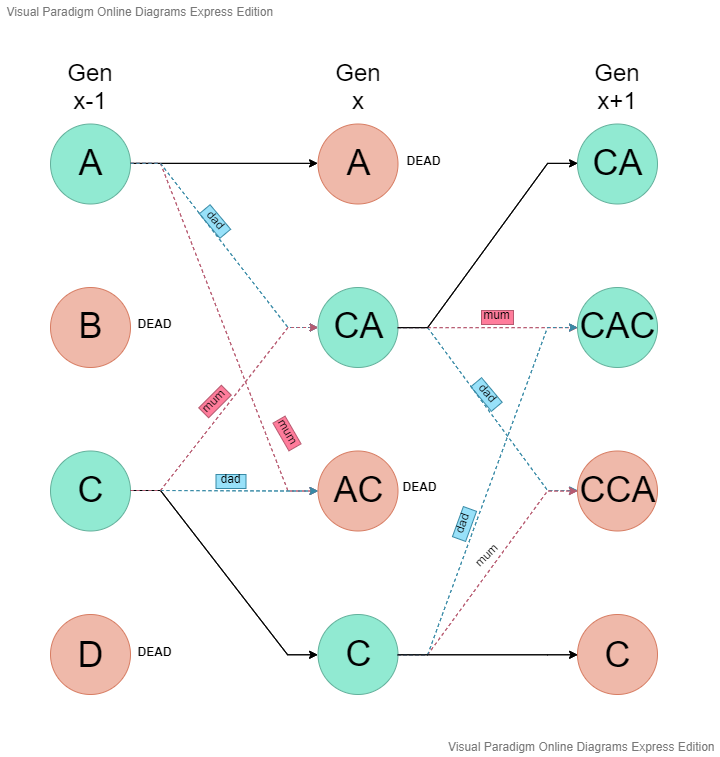

The diagram above was exported from draw.io. Its source (the exported page's mxGraphModel, read from the mxfile embedded in the PNG):
<mxGraphModel version="20200123" sfct="zlQZuyJLq1UsivVgCp8mXEBWc2RbkNS0KaDGPTFYhe4t3w7Mrd5OxnfAHI9o6j" diagramType="ArrowDiagram" vpId="_nBeuI6CO8BujQrU" gridEnabled="false" gridColor="#e0e0e0" gridSize="10" guidesEnabled="true" pageVisible="true" page="1" pageWidth="1169" pageHeight="827" connectionArrowsEnabled="true" connectionPointsEnabled="true" mathEnabled="false" shadowVisible="false">
  <root>
    <UserObject label="" modelVpId="VnBeuI6CO8BujQrQ" vpId="VnBeuI6CO8BujQrR" id="0">
      <mxCell />
    </UserObject>
    <UserObject label="" modelVpId="VnBeuI6CO8BujQrS" vpId="VnBeuI6CO8BujQrT" id="1">
      <mxCell parent="0" />
    </UserObject>
    <UserObject label="" vpId="pnBeuI6CO8BujQpm" modelVpId="pnBeuI6CO8BujQpn" id="2">
      <mxCell style="edgeStyle=orthogonalEdgeStyle;rounded=0;orthogonalLoop=1;html=1;exitX=1;exitY=0.5;exitDx=0;exitDy=0;entryX=0;entryY=0.5;entryDx=0;entryDy=0;" edge="1" source="5" target="27" parent="1">
        <mxGeometry relative="1" as="geometry">
          <mxPoint x="351" y="182" as="edgeLabelOffset" />
        </mxGeometry>
        <Array as="absPoints">
          <mxPoint x="257" y="182" />
          <mxPoint x="444" y="182" />
        </Array>
      </mxCell>
    </UserObject>
    <UserObject label="" vpId="pnBeuI6CO8BujQpo" modelVpId="pnBeuI6CO8BujQpp" id="3">
      <mxCell style="edgeStyle=entityRelationEdgeStyle;rounded=0;orthogonalLoop=1;html=1;exitX=1;exitY=0.5;exitDx=0;exitDy=0;dashed=1;fillColor=#ff7c9b;strokeColor=#b75a70;" edge="1" source="5" target="34" parent="1">
        <mxGeometry relative="1" as="geometry">
          <mxPoint x="351" y="346" as="edgeLabelOffset" />
        </mxGeometry>
        <Array as="absPoints">
          <mxPoint x="257" y="182" />
          <mxPoint x="287" y="182" />
          <mxPoint x="415" y="510" />
          <mxPoint x="445" y="510" />
        </Array>
      </mxCell>
    </UserObject>
    <UserObject label="" vpId="pnBeuI6CO8BujQpq" modelVpId="pnBeuI6CO8BujQpr" id="4">
      <mxCell style="edgeStyle=entityRelationEdgeStyle;rounded=0;orthogonalLoop=1;html=1;exitX=1;exitY=0.5;exitDx=0;exitDy=0;dashed=1;fillColor=#98e1f9;strokeColor=#388aa6;" edge="1" source="5" target="32" parent="1">
        <mxGeometry relative="1" as="geometry">
          <mxPoint x="351" y="264" as="edgeLabelOffset" />
        </mxGeometry>
        <Array as="absPoints">
          <mxPoint x="257" y="182" />
          <mxPoint x="287" y="182" />
          <mxPoint x="415" y="346" />
          <mxPoint x="445" y="346" />
        </Array>
      </mxCell>
    </UserObject>
    <UserObject label="" vpId="pnBeuI6CO8BujQps" modelVpId="pnBeuI6CO8BujQpt" id="5">
      <mxCell style="ellipse;whiteSpace=wrap;html=1;aspect=fixed;fillColor=#91ead2;strokeColor=#64b19c;" vertex="1" parent="1">
        <mxGeometry x="177" y="142.5" width="80" height="80" as="geometry" />
      </mxCell>
    </UserObject>
    <UserObject label="&lt;font style=&quot;font-size: 36px&quot;&gt;A&lt;/font&gt;" vpId="pnBeuI6CO8BujQpu" modelVpId="pnBeuI6CO8BujQpv" id="6">
      <mxCell style="text;html=1;resizable=1;points=[];align=center;verticalAlign=middle;spacingTop=-4;whiteSpace=wrap;" vertex="1" parent="5">
        <mxGeometry x="24" y="34.5" width="32" height="11" as="geometry" />
      </mxCell>
    </UserObject>
    <UserObject label="" vpId="pnBeuI6CO8BujQpw" modelVpId="pnBeuI6CO8BujQpx" id="7">
      <mxCell style="ellipse;whiteSpace=wrap;html=1;aspect=fixed;fillColor=#efb9aa;strokeColor=#d77d63;" vertex="1" parent="1">
        <mxGeometry x="177" y="306" width="80" height="80" as="geometry" />
      </mxCell>
    </UserObject>
    <UserObject label="&lt;font style=&quot;font-size: 36px&quot;&gt;B&lt;/font&gt;" vpId="pnBeuI6CO8BujQpy" modelVpId="pnBeuI6CO8BujQpz" id="8">
      <mxCell style="text;html=1;resizable=1;points=[];align=center;verticalAlign=middle;spacingTop=-4;whiteSpace=wrap;" vertex="1" parent="7">
        <mxGeometry x="24" y="34" width="32" height="11" as="geometry" />
      </mxCell>
    </UserObject>
    <UserObject label="" vpId="pnBeuI6CO8BujQp0" modelVpId="pnBeuI6CO8BujQp1" id="9">
      <mxCell style="edgeStyle=entityRelationEdgeStyle;rounded=0;orthogonalLoop=1;html=1;exitX=1;exitY=0.5;exitDx=0;exitDy=0;entryX=0;entryY=0.5;entryDx=0;entryDy=0;" edge="1" source="12" target="39" parent="1">
        <mxGeometry relative="1" as="geometry">
          <mxPoint x="351" y="591" as="edgeLabelOffset" />
        </mxGeometry>
        <Array as="absPoints">
          <mxPoint x="257" y="509" />
          <mxPoint x="287" y="509" />
          <mxPoint x="414" y="673" />
          <mxPoint x="444" y="673" />
        </Array>
      </mxCell>
    </UserObject>
    <UserObject label="" vpId="pnBeuI6CO8BujQp2" modelVpId="pnBeuI6CO8BujQp3" id="10">
      <mxCell style="edgeStyle=entityRelationEdgeStyle;rounded=0;orthogonalLoop=1;html=1;exitX=1;exitY=0.5;exitDx=0;exitDy=0;dashed=1;fillColor=#98e1f9;strokeColor=#388aa6;" edge="1" source="12" target="34" parent="1">
        <mxGeometry relative="1" as="geometry">
          <mxPoint x="351" y="509" as="edgeLabelOffset" />
        </mxGeometry>
        <Array as="absPoints">
          <mxPoint x="257" y="509" />
          <mxPoint x="287" y="509" />
          <mxPoint x="415" y="510" />
          <mxPoint x="445" y="510" />
        </Array>
      </mxCell>
    </UserObject>
    <UserObject label="" vpId="pnBeuI6CO8BujQp4" modelVpId="pnBeuI6CO8BujQp5" id="11">
      <mxCell style="edgeStyle=entityRelationEdgeStyle;rounded=0;orthogonalLoop=1;html=1;exitX=1;exitY=0.5;exitDx=0;exitDy=0;dashed=1;fillColor=#ff7c9b;strokeColor=#b75a70;" edge="1" source="12" target="32" parent="1">
        <mxGeometry relative="1" as="geometry">
          <mxPoint x="350" y="428" as="edgeLabelOffset" />
        </mxGeometry>
        <Array as="absPoints">
          <mxPoint x="257" y="509" />
          <mxPoint x="287" y="509" />
          <mxPoint x="415" y="346" />
          <mxPoint x="445" y="346" />
        </Array>
      </mxCell>
    </UserObject>
    <UserObject label="" vpId="pnBeuI6CO8BujQp6" modelVpId="pnBeuI6CO8BujQp7" id="12">
      <mxCell style="ellipse;whiteSpace=wrap;html=1;aspect=fixed;fillColor=#91ead2;strokeColor=#64b19c;" vertex="1" parent="1">
        <mxGeometry x="177" y="469.5" width="80" height="80" as="geometry" />
      </mxCell>
    </UserObject>
    <UserObject label="&lt;font style=&quot;font-size: 36px&quot;&gt;C&lt;/font&gt;" vpId="pnBeuI6CO8BujQp8" modelVpId="pnBeuI6CO8BujQp9" id="13">
      <mxCell style="text;html=1;resizable=1;points=[];align=center;verticalAlign=middle;spacingTop=-4;whiteSpace=wrap;" vertex="1" parent="12">
        <mxGeometry x="24" y="34.5" width="32" height="11" as="geometry" />
      </mxCell>
    </UserObject>
    <UserObject label="" vpId="pnBeuI6CO8BujQp." modelVpId="pnBeuI6CO8BujQp_" id="14">
      <mxCell style="ellipse;whiteSpace=wrap;html=1;aspect=fixed;fillColor=#efb9aa;strokeColor=#d77d63;" vertex="1" parent="1">
        <mxGeometry x="177" y="633" width="80" height="80" as="geometry" />
      </mxCell>
    </UserObject>
    <UserObject label="&lt;font style=&quot;font-size: 36px&quot;&gt;D&lt;/font&gt;" vpId="pnBeuI6CO8BujQqA" modelVpId="pnBeuI6CO8BujQqB" id="15">
      <mxCell style="text;html=1;resizable=1;points=[];align=center;verticalAlign=middle;spacingTop=-4;whiteSpace=wrap;" vertex="1" parent="14">
        <mxGeometry x="24" y="36" width="32" height="11" as="geometry" />
      </mxCell>
    </UserObject>
    <UserObject label="&lt;font style=&quot;font-size: 24px&quot;&gt;Gen x-1&lt;/font&gt;" vpId="pnBeuI6CO8BujQqC" modelVpId="pnBeuI6CO8BujQqD" id="16">
      <mxCell style="text;html=1;resizable=1;points=[];align=center;verticalAlign=middle;spacingTop=-4;whiteSpace=wrap;" vertex="1" parent="1">
        <mxGeometry x="186" y="92" width="62" height="32" as="geometry" />
      </mxCell>
    </UserObject>
    <UserObject label="&lt;font style=&quot;font-size: 24px&quot;&gt;Gen x&lt;/font&gt;" vpId="pnBeuI6CO8BujQqE" modelVpId="pnBeuI6CO8BujQqF" id="17">
      <mxCell style="text;html=1;resizable=1;points=[];align=center;verticalAlign=middle;spacingTop=-4;whiteSpace=wrap;" vertex="1" parent="1">
        <mxGeometry x="453.5" y="92" width="62" height="32" as="geometry" />
      </mxCell>
    </UserObject>
    <UserObject label="&lt;font style=&quot;font-size: 24px&quot;&gt;Gen x+1&lt;/font&gt;" vpId="pnBeuI6CO8BujQqG" modelVpId="pnBeuI6CO8BujQqH" id="18">
      <mxCell style="text;html=1;resizable=1;points=[];align=center;verticalAlign=middle;spacingTop=-4;whiteSpace=wrap;" vertex="1" parent="1">
        <mxGeometry x="713" y="92" width="62" height="32" as="geometry" />
      </mxCell>
    </UserObject>
    <UserObject label="&lt;b&gt;DEAD&lt;/b&gt;" vpId="pnBeuI6CO8BujQqI" modelVpId="ZnBeuI6CO8BujQqJ" id="19">
      <mxCell style="text;html=1;resizable=1;points=[];align=center;verticalAlign=middle;spacingTop=-4;whiteSpace=wrap;" vertex="1" parent="1">
        <mxGeometry x="530" y="500" width="32" height="14" as="geometry" />
      </mxCell>
    </UserObject>
    <UserObject label="&lt;b&gt;DEAD&lt;/b&gt;" vpId="ZnBeuI6CO8BujQqK" modelVpId="ZnBeuI6CO8BujQqL" id="20">
      <mxCell style="text;html=1;resizable=1;points=[];align=center;verticalAlign=middle;spacingTop=-4;whiteSpace=wrap;" vertex="1" parent="1">
        <mxGeometry x="265" y="337" width="32" height="14" as="geometry" />
      </mxCell>
    </UserObject>
    <UserObject label="&lt;b&gt;DEAD&lt;/b&gt;" vpId="ZnBeuI6CO8BujQqM" modelVpId="ZnBeuI6CO8BujQqN" id="21">
      <mxCell style="text;html=1;resizable=1;points=[];align=center;verticalAlign=middle;spacingTop=-4;whiteSpace=wrap;" vertex="1" parent="1">
        <mxGeometry x="534" y="174" width="32" height="14" as="geometry" />
      </mxCell>
    </UserObject>
    <UserObject label="&lt;b&gt;DEAD&lt;/b&gt;" vpId="ZnBeuI6CO8BujQqO" modelVpId="ZnBeuI6CO8BujQqP" id="22">
      <mxCell style="text;html=1;resizable=1;points=[];align=center;verticalAlign=middle;spacingTop=-4;whiteSpace=wrap;" vertex="1" parent="1">
        <mxGeometry x="265" y="664.5" width="32" height="14" as="geometry" />
      </mxCell>
    </UserObject>
    <UserObject label="dad" vpId="ZnBeuI6CO8BujQqQ" modelVpId="ZnBeuI6CO8BujQqR" id="23">
      <mxCell style="text;html=1;resizable=1;points=[];align=center;verticalAlign=middle;spacingTop=-4;whiteSpace=wrap;rotation=50;fillColor=#98e1f9;strokeColor=#388aa6;" vertex="1" parent="1">
        <mxGeometry x="325.5" y="233" width="32" height="14" as="geometry" />
      </mxCell>
    </UserObject>
    <UserObject label="dad" vpId="ZnBeuI6CO8BujQqS" modelVpId="ZnBeuI6CO8BujQqT" id="24">
      <mxCell style="text;html=1;resizable=1;points=[];align=center;verticalAlign=middle;spacingTop=-4;whiteSpace=wrap;rotation=50;fillColor=#98e1f9;strokeColor=#388aa6;" vertex="1" parent="1">
        <mxGeometry x="597" y="406" width="32" height="14" as="geometry" />
      </mxCell>
    </UserObject>
    <UserObject label="mum" vpId="ZnBeuI6CO8BujQqU" modelVpId="ZnBeuI6CO8BujQqV" id="25">
      <mxCell style="text;html=1;resizable=1;points=[];align=center;verticalAlign=middle;spacingTop=-4;whiteSpace=wrap;rotation=-45;fillColor=#ff7c9b;strokeColor=#b75a70;" vertex="1" parent="1">
        <mxGeometry x="325.5" y="413" width="32" height="14" as="geometry" />
      </mxCell>
    </UserObject>
    <UserObject label="mum" vpId="ZnBeuI6CO8BujQqW" modelVpId="ZnBeuI6CO8BujQqX" id="26">
      <mxCell style="text;html=1;resizable=1;points=[];align=center;verticalAlign=middle;spacingTop=-4;whiteSpace=wrap;rotation=-45;" vertex="1" parent="1">
        <mxGeometry x="597" y="568.2000122070312" width="32" height="14" as="geometry" />
      </mxCell>
    </UserObject>
    <UserObject label="" vpId="ZnBeuI6CO8BujQqY" modelVpId="ZnBeuI6CO8BujQqZ" id="27">
      <mxCell style="ellipse;whiteSpace=wrap;html=1;aspect=fixed;fillColor=#efb9aa;strokeColor=#d77d63;" vertex="1" parent="1">
        <mxGeometry x="444.5" y="142.5" width="80" height="80" as="geometry" />
      </mxCell>
    </UserObject>
    <UserObject label="&lt;font style=&quot;font-size: 36px&quot;&gt;A&lt;/font&gt;" vpId="ZnBeuI6CO8BujQqa" modelVpId="ZnBeuI6CO8BujQqb" id="28">
      <mxCell style="text;html=1;resizable=1;points=[];align=center;verticalAlign=middle;spacingTop=-4;whiteSpace=wrap;" vertex="1" parent="27">
        <mxGeometry x="24" y="34.5" width="32" height="11" as="geometry" />
      </mxCell>
    </UserObject>
    <UserObject label="" vpId="ZnBeuI6CO8BujQqc" modelVpId="ZnBeuI6CO8BujQqd" id="29">
      <mxCell style="edgeStyle=entityRelationEdgeStyle;rounded=0;orthogonalLoop=1;html=1;exitX=1;exitY=0.5;exitDx=0;exitDy=0;entryX=0;entryY=0.5;entryDx=0;entryDy=0;dashed=1;fillColor=#98e1f9;strokeColor=#388aa6;" edge="1" source="32" target="45" parent="1">
        <mxGeometry relative="1" as="geometry">
          <mxPoint x="614" y="428" as="edgeLabelOffset" />
        </mxGeometry>
        <Array as="absPoints">
          <mxPoint x="524" y="346" />
          <mxPoint x="554" y="346" />
          <mxPoint x="674" y="509" />
          <mxPoint x="704" y="509" />
        </Array>
      </mxCell>
    </UserObject>
    <UserObject label="" vpId="ZnBeuI6CO8BujQqe" modelVpId="ZnBeuI6CO8BujQqf" id="30">
      <mxCell style="edgeStyle=entityRelationEdgeStyle;rounded=0;orthogonalLoop=1;html=1;exitX=1;exitY=0.5;exitDx=0;exitDy=0;entryX=0;entryY=0.5;entryDx=0;entryDy=0;dashed=1;fillColor=#ff7c9b;strokeColor=#b75a70;" edge="1" source="32" target="43" parent="1">
        <mxGeometry relative="1" as="geometry">
          <mxPoint x="614" y="346" as="edgeLabelOffset" />
        </mxGeometry>
        <Array as="absPoints">
          <mxPoint x="524" y="346" />
          <mxPoint x="554" y="346" />
          <mxPoint x="674" y="346" />
          <mxPoint x="704" y="346" />
        </Array>
      </mxCell>
    </UserObject>
    <UserObject label="" vpId="ZnBeuI6CO8BujQqg" modelVpId="ZnBeuI6CO8BujQqh" id="31">
      <mxCell style="edgeStyle=entityRelationEdgeStyle;rounded=0;orthogonalLoop=1;html=1;exitX=1;exitY=0.5;exitDx=0;exitDy=0;entryX=0;entryY=0.5;entryDx=0;entryDy=0;" edge="1" source="32" target="41" parent="1">
        <mxGeometry relative="1" as="geometry">
          <mxPoint x="614" y="264" as="edgeLabelOffset" />
        </mxGeometry>
        <Array as="absPoints">
          <mxPoint x="524" y="346" />
          <mxPoint x="554" y="346" />
          <mxPoint x="674" y="182" />
          <mxPoint x="704" y="182" />
        </Array>
      </mxCell>
    </UserObject>
    <UserObject label="" vpId="ZnBeuI6CO8BujQqi" modelVpId="ZnBeuI6CO8BujQqj" id="32">
      <mxCell style="ellipse;whiteSpace=wrap;html=1;aspect=fixed;fillColor=#91ead2;strokeColor=#64b19c;" vertex="1" parent="1">
        <mxGeometry x="444.5" y="306" width="80" height="80" as="geometry" />
      </mxCell>
    </UserObject>
    <UserObject label="&lt;font style=&quot;font-size: 36px&quot;&gt;CA&lt;/font&gt;" vpId="ZnBeuI6CO8BujQqk" modelVpId="ZnBeuI6CO8BujQql" id="33">
      <mxCell style="text;html=1;resizable=1;points=[];align=center;verticalAlign=middle;spacingTop=-4;whiteSpace=wrap;" vertex="1" parent="32">
        <mxGeometry x="24" y="34" width="32" height="11" as="geometry" />
      </mxCell>
    </UserObject>
    <UserObject label="" vpId="ZnBeuI6CO8BujQqm" modelVpId="ZnBeuI6CO8BujQqn" id="34">
      <mxCell style="ellipse;whiteSpace=wrap;html=1;aspect=fixed;fillColor=#efb9aa;strokeColor=#d77d63;" vertex="1" parent="1">
        <mxGeometry x="444.5" y="469.5" width="80" height="80" as="geometry" />
      </mxCell>
    </UserObject>
    <UserObject label="&lt;font style=&quot;font-size: 36px&quot;&gt;AC&lt;/font&gt;" vpId="ZnBeuI6CO8BujQqo" modelVpId="ZnBeuI6CO8BujQqp" id="35">
      <mxCell style="text;html=1;resizable=1;points=[];align=center;verticalAlign=middle;spacingTop=-4;whiteSpace=wrap;" vertex="1" parent="34">
        <mxGeometry x="24" y="34.5" width="32" height="11" as="geometry" />
      </mxCell>
    </UserObject>
    <UserObject label="" vpId="ZnBeuI6CO8BujQqq" modelVpId="ZnBeuI6CO8BujQqr" id="36">
      <mxCell style="edgeStyle=entityRelationEdgeStyle;rounded=0;orthogonalLoop=1;html=1;exitX=1;exitY=0.5;exitDx=0;exitDy=0;dashed=1;fillColor=#ff7c9b;strokeColor=#b75a70;" edge="1" source="39" target="45" parent="1">
        <mxGeometry relative="1" as="geometry">
          <mxPoint x="614" y="591" as="edgeLabelOffset" />
        </mxGeometry>
        <Array as="absPoints">
          <mxPoint x="524" y="673" />
          <mxPoint x="554" y="673" />
          <mxPoint x="674" y="510" />
          <mxPoint x="704" y="510" />
        </Array>
      </mxCell>
    </UserObject>
    <UserObject label="" vpId="ZnBeuI6CO8BujQqs" modelVpId="ZnBeuI6CO8BujQqt" id="37">
      <mxCell style="edgeStyle=entityRelationEdgeStyle;rounded=0;orthogonalLoop=1;html=1;exitX=1;exitY=0.5;exitDx=0;exitDy=0;dashed=1;fillColor=#98e1f9;strokeColor=#388aa6;" edge="1" source="39" target="43" parent="1">
        <mxGeometry relative="1" as="geometry">
          <mxPoint x="614" y="510" as="edgeLabelOffset" />
        </mxGeometry>
        <Array as="absPoints">
          <mxPoint x="524" y="673" />
          <mxPoint x="554" y="673" />
          <mxPoint x="674" y="346" />
          <mxPoint x="704" y="346" />
        </Array>
      </mxCell>
    </UserObject>
    <UserObject label="" vpId="ZnBeuI6CO8BujQqu" modelVpId="ZnBeuI6CO8BujQqv" id="38">
      <mxCell style="edgeStyle=entityRelationEdgeStyle;rounded=0;orthogonalLoop=1;html=1;exitX=1;exitY=0.5;exitDx=0;exitDy=0;entryX=0;entryY=0.5;entryDx=0;entryDy=0;" edge="1" source="39" target="47" parent="1">
        <mxGeometry relative="1" as="geometry">
          <mxPoint x="614" y="673" as="edgeLabelOffset" />
        </mxGeometry>
        <Array as="absPoints">
          <mxPoint x="524" y="673" />
          <mxPoint x="554" y="673" />
          <mxPoint x="674" y="673" />
          <mxPoint x="704" y="673" />
        </Array>
      </mxCell>
    </UserObject>
    <UserObject label="" vpId="ZnBeuI6CO8BujQqw" modelVpId="ZnBeuI6CO8BujQqx" id="39">
      <mxCell style="ellipse;whiteSpace=wrap;html=1;aspect=fixed;fillColor=#91ead2;strokeColor=#64b19c;" vertex="1" parent="1">
        <mxGeometry x="444.5" y="633" width="80" height="80" as="geometry" />
      </mxCell>
    </UserObject>
    <UserObject label="&lt;font style=&quot;font-size: 36px&quot;&gt;C&lt;/font&gt;" vpId="ZnBeuI6CO8BujQqy" modelVpId="ZnBeuI6CO8BujQqz" id="40">
      <mxCell style="text;html=1;resizable=1;points=[];align=center;verticalAlign=middle;spacingTop=-4;whiteSpace=wrap;" vertex="1" parent="39">
        <mxGeometry x="24" y="33" width="32" height="15" as="geometry" />
      </mxCell>
    </UserObject>
    <UserObject label="" vpId="ZnBeuI6CO8BujQq0" modelVpId="ZnBeuI6CO8BujQq1" id="41">
      <mxCell style="ellipse;whiteSpace=wrap;html=1;aspect=fixed;fillColor=#91ead2;strokeColor=#64b19c;" vertex="1" parent="1">
        <mxGeometry x="704" y="142.5" width="80" height="80" as="geometry" />
      </mxCell>
    </UserObject>
    <UserObject label="&lt;font style=&quot;font-size: 36px&quot;&gt;CA&lt;/font&gt;" vpId="ZnBeuI6CO8BujQq2" modelVpId="ZnBeuI6CO8BujQq3" id="42">
      <mxCell style="text;html=1;resizable=1;points=[];align=center;verticalAlign=middle;spacingTop=-4;whiteSpace=wrap;" vertex="1" parent="41">
        <mxGeometry x="24" y="34.5" width="32" height="11" as="geometry" />
      </mxCell>
    </UserObject>
    <UserObject label="" vpId="ZnBeuI6CO8BujQq4" modelVpId="ZnBeuI6CO8BujQq5" id="43">
      <mxCell style="ellipse;whiteSpace=wrap;html=1;aspect=fixed;fillColor=#91ead2;strokeColor=#64b19c;" vertex="1" parent="1">
        <mxGeometry x="704" y="306" width="80" height="80" as="geometry" />
      </mxCell>
    </UserObject>
    <UserObject label="&lt;span style=&quot;font-size: 36px&quot;&gt;CAC&lt;/span&gt;" vpId="ZnBeuI6CO8BujQq6" modelVpId="ZnBeuI6CO8BujQq7" id="44">
      <mxCell style="text;html=1;resizable=1;points=[];align=center;verticalAlign=middle;spacingTop=-4;whiteSpace=wrap;" vertex="1" parent="43">
        <mxGeometry x="24" y="34" width="32" height="11" as="geometry" />
      </mxCell>
    </UserObject>
    <UserObject label="" vpId="ZnBeuI6CO8BujQq8" modelVpId="ZnBeuI6CO8BujQq9" id="45">
      <mxCell style="ellipse;whiteSpace=wrap;html=1;aspect=fixed;fillColor=#efb9aa;strokeColor=#d77d63;" vertex="1" parent="1">
        <mxGeometry x="704" y="469.5" width="80" height="80" as="geometry" />
      </mxCell>
    </UserObject>
    <UserObject label="&lt;font style=&quot;font-size: 36px&quot;&gt;CCA&lt;/font&gt;" vpId="ZnBeuI6CO8BujQq." modelVpId="ZnBeuI6CO8BujQq_" id="46">
      <mxCell style="text;html=1;resizable=1;points=[];align=center;verticalAlign=middle;spacingTop=-4;whiteSpace=wrap;" vertex="1" parent="45">
        <mxGeometry x="24" y="34.5" width="32" height="11" as="geometry" />
      </mxCell>
    </UserObject>
    <UserObject label="" vpId="ZnBeuI6CO8BujQrA" modelVpId="ZnBeuI6CO8BujQrB" id="47">
      <mxCell style="ellipse;whiteSpace=wrap;html=1;aspect=fixed;fillColor=#efb9aa;strokeColor=#d77d63;" vertex="1" parent="1">
        <mxGeometry x="704" y="633" width="80" height="80" as="geometry" />
      </mxCell>
    </UserObject>
    <UserObject label="&lt;font style=&quot;font-size: 36px&quot;&gt;C&lt;/font&gt;" vpId="ZnBeuI6CO8BujQrC" modelVpId="ZnBeuI6CO8BujQrD" id="48">
      <mxCell style="text;html=1;resizable=1;points=[];align=center;verticalAlign=middle;spacingTop=-4;whiteSpace=wrap;" vertex="1" parent="47">
        <mxGeometry x="24" y="36" width="32" height="11" as="geometry" />
      </mxCell>
    </UserObject>
    <UserObject label="mum" vpId="ZnBeuI6CO8BujQrE" modelVpId="ZnBeuI6CO8BujQrF" id="49">
      <mxCell style="text;html=1;resizable=1;points=[];align=center;verticalAlign=middle;spacingTop=-4;whiteSpace=wrap;rotation=60;fillColor=#ff7c9b;strokeColor=#b75a70;" vertex="1" parent="1">
        <mxGeometry x="397.5" y="445" width="32" height="14" as="geometry" />
      </mxCell>
    </UserObject>
    <UserObject label="dad" vpId="ZnBeuI6CO8BujQrG" modelVpId="ZnBeuI6CO8BujQrH" id="50">
      <mxCell style="text;html=1;resizable=1;points=[];align=center;verticalAlign=middle;spacingTop=-4;whiteSpace=wrap;rotation=0;fillColor=#98e1f9;strokeColor=#388aa6;" vertex="1" parent="1">
        <mxGeometry x="342.5" y="493" width="30" height="14" as="geometry" />
      </mxCell>
    </UserObject>
    <UserObject label="dad" vpId="ZnBeuI6CO8BujQrI" modelVpId="ZnBeuI6CO8BujQrJ" id="51">
      <mxCell style="text;html=1;resizable=1;points=[];align=center;verticalAlign=middle;spacingTop=-4;whiteSpace=wrap;rotation=-70;fillColor=#98e1f9;strokeColor=#388aa6;" vertex="1" parent="1">
        <mxGeometry x="575" y="535.5" width="32" height="14" as="geometry" />
      </mxCell>
    </UserObject>
    <UserObject label="mum" vpId="ZnBeuI6CO8BujQrK" modelVpId="ZnBeuI6CO8BujQrL" id="52">
      <mxCell style="text;html=1;resizable=1;points=[];align=center;verticalAlign=middle;spacingTop=-4;whiteSpace=wrap;fillColor=#ff7c9b;strokeColor=#b75a70;" vertex="1" parent="1">
        <mxGeometry x="608" y="329" width="32" height="14" as="geometry" />
      </mxCell>
    </UserObject>
    <UserObject label="" vpId="ZnBeuI6CO8BujQrM" modelVpId="ZnBeuI6CO8BujQrN" id="53">
      <mxCell style="rounded=0;whiteSpace=wrap;html=1;strokeColor=#FFFFFF;" vertex="1" parent="1">
        <mxGeometry x="784" y="713" width="60" height="60" as="geometry" />
      </mxCell>
    </UserObject>
    <UserObject label="" vpId="ZnBeuI6CO8BujQrO" modelVpId="ZnBeuI6CO8BujQrP" id="54">
      <mxCell style="rounded=0;whiteSpace=wrap;html=1;fillColor=#FFFFFF;strokeColor=#FFFFFF;" vertex="1" parent="1">
        <mxGeometry x="127" y="19.214285714285666" width="60" height="60" as="geometry" />
      </mxCell>
    </UserObject>
  </root>
  <PaletteTabs>
    <Item tab="palette-tab-shapes" />
  </PaletteTabs>
  <LibraryIds>
    <Item id="603f922b-1195-470f-812a-53c4ba2c2525" />
  </LibraryIds>
</mxGraphModel>